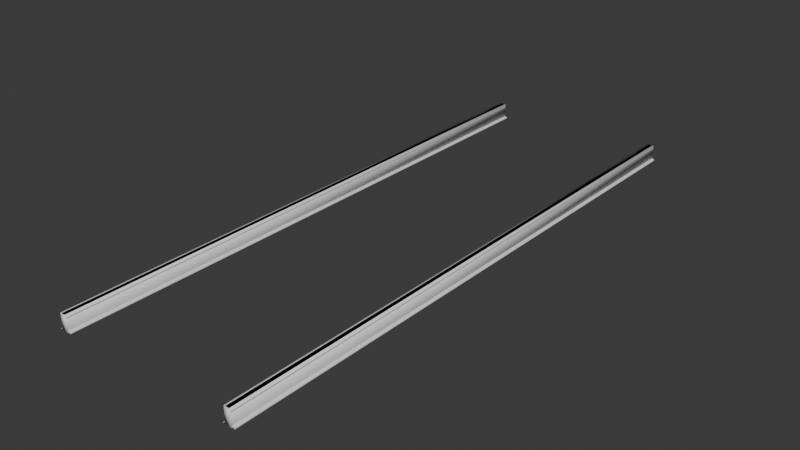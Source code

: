 # Source: track_straight_256.blend  (saved by Blender 4.0.36; exported with 4.5.12 LTS)
import bpy
from mathutils import Matrix  # noqa: F401  (used for matrix-valued properties, if any)

bpy.ops.wm.read_factory_settings(use_empty=True)
scene = bpy.context.scene
scene.name = 'Scene'

# ---- collections
col_track_straight_256_ref = bpy.data.collections.new('track_straight_256_ref'); scene.collection.children.link(col_track_straight_256_ref)
col_track_straight_256_phys = bpy.data.collections.new('track_straight_256_phys'); scene.collection.children.link(col_track_straight_256_phys)

# ---- materials (node trees are filled in below, after node groups)
mat_track_straight_256 = bpy.data.materials.new('track_straight_256')
mat_track_straight_256.use_transparent_shadow = False

# ---- node groups
ng_auto_smooth = bpy.data.node_groups.new('Auto Smooth', 'GeometryNodeTree')
_s = ng_auto_smooth.interface.new_socket(name='Geometry', in_out='OUTPUT', socket_type='NodeSocketGeometry')
_s = ng_auto_smooth.interface.new_socket(name='Geometry', in_out='INPUT', socket_type='NodeSocketGeometry')
_s = ng_auto_smooth.interface.new_socket(name='Angle', in_out='INPUT', socket_type='NodeSocketFloat')
_s.subtype = 'ANGLE'
_s.min_value = 0.0
_s.max_value = 3.142
ng_auto_smooth.is_modifier = True
_N = ng_auto_smooth.nodes; _L = ng_auto_smooth.links
n0 = _N.new('NodeGroupOutput'); n0.name = 'Group Output'; n0.location = (480, -100)
n1 = _N.new('NodeGroupInput'); n1.name = 'Group Input'; n1.location = (-420, -300)
n2 = _N.new('NodeGroupInput'); n2.name = 'Group Input.001'; n2.location = (-60, -100)
n3 = _N.new('GeometryNodeSetShadeSmooth'); n3.name = 'Set Shade Smooth'; n3.location = (120, -100)
n3.domain = 'EDGE'
n4 = _N.new('GeometryNodeSetShadeSmooth'); n4.name = 'Set Shade Smooth.001'; n4.location = (300, -100)
n5 = _N.new('GeometryNodeInputMeshEdgeAngle'); n5.name = 'Edge Angle'; n5.location = (-420, -220)
n6 = _N.new('GeometryNodeInputEdgeSmooth'); n6.name = 'Is Edge Smooth'; n6.location = (-60, -160)
n7 = _N.new('GeometryNodeInputShadeSmooth'); n7.name = 'Is Face Smooth'; n7.location = (-240, -340)
n8 = _N.new('FunctionNodeBooleanMath'); n8.name = 'Boolean Math'; n8.location = (-60, -220)
n9 = _N.new('FunctionNodeCompare'); n9.name = 'Compare'; n9.location = (-240, -180)
n9.operation = 'LESS_EQUAL'
_L.new(n5.outputs[0], n9.inputs[0])
_L.new(n4.outputs[0], n0.inputs[0])
_L.new(n1.outputs[1], n9.inputs[1])
_L.new(n9.outputs[0], n8.inputs[0])
_L.new(n7.outputs[0], n8.inputs[1])
_L.new(n2.outputs[0], n3.inputs[0])
_L.new(n6.outputs[0], n3.inputs[1])
_L.new(n3.outputs[0], n4.inputs[0])
_L.new(n8.outputs[0], n3.inputs[2])
n0.is_active_output = True

# ---- material node trees
mat_track_straight_256.use_nodes = True; mat_track_straight_256.node_tree.nodes.clear()
_N = mat_track_straight_256.node_tree.nodes; _L = mat_track_straight_256.node_tree.links
n0 = _N.new('ShaderNodeBsdfPrincipled'); n0.name = 'Principled BSDF'; n0.location = (10, 300)
n0.inputs[3].default_value = 1.45
n1 = _N.new('ShaderNodeOutputMaterial'); n1.name = 'Material Output'; n1.location = (300, 300)
_L.new(n0.outputs[0], n1.inputs[0])
n1.is_active_output = True

# ---- world
world_world = bpy.data.worlds.new('World'); scene.world = world_world
world_world.use_nodes = True; world_world.node_tree.nodes.clear()
_N = world_world.node_tree.nodes; _L = world_world.node_tree.links
n0 = _N.new('ShaderNodeOutputWorld'); n0.name = 'World Output'; n0.location = (300, 300)
n1 = _N.new('ShaderNodeBackground'); n1.name = 'Background'; n1.location = (10, 300)
n1.inputs[0].default_value = (0.05088, 0.05088, 0.05088, 1.0)
_L.new(n1.outputs[0], n0.inputs[0])
n0.is_active_output = True
world_world.color = (0.05088, 0.05088, 0.05088)
world_world.use_sun_shadow = False
world_world.sun_shadow_jitter_overblur = 0.0

# ---- meshes
me_track_straight_256_ref = bpy.data.meshes.new('track_straight_256_ref')
me_track_straight_256_ref.from_pydata([(43.0, -128.0, 0.0), (41.36, -128.0, 7.0), (40.99, -128.0, 1.584), (41.67, -128.0, 0.9585), (41.19, -128.0, 1.207), (43.0, -128.0, 0.3994), (42.89, -128.0, 0.5107), (40.9, -128.0, 2.561), (40.95, -128.0, 4.411), (41.01, -128.0, 5.04), (41.31, -128.0, 5.384), (41.93, -128.0, 5.563), (42.02, -128.0, 5.685), (41.99, -128.0, 6.46), (41.71, -128.0, 6.901), (41.9, -128.0, 6.712), (38.0, -128.0, 0.0), (39.64, -128.0, 7.0), (40.01, -128.0, 1.584), (39.33, -128.0, 0.9585), (39.81, -128.0, 1.207), (38.0, -128.0, 0.3994), (38.11, -128.0, 0.5107), (40.1, -128.0, 2.561), (40.05, -128.0, 4.411), (39.99, -128.0, 5.04), (39.69, -128.0, 5.384), (39.07, -128.0, 5.563), (38.98, -128.0, 5.685), (39.01, -128.0, 6.46), (39.29, -128.0, 6.901), (39.1, -128.0, 6.712), (43.0, 128.0, 0.0), (41.36, 128.0, 7.0), (40.99, 128.0, 1.584), (41.67, 128.0, 0.9585), (41.19, 128.0, 1.207), (43.0, 128.0, 0.3994), (42.89, 128.0, 0.5107), (40.9, 128.0, 2.561), (40.95, 128.0, 4.411), (41.01, 128.0, 5.04), (41.31, 128.0, 5.384), (41.93, 128.0, 5.563), (42.02, 128.0, 5.685), (41.99, 128.0, 6.46), (41.71, 128.0, 6.901), (41.9, 128.0, 6.712), (38.0, 128.0, 0.0), (39.64, 128.0, 7.0), (40.01, 128.0, 1.584), (39.33, 128.0, 0.9585), (39.81, 128.0, 1.207), (38.0, 128.0, 0.3994), (38.11, 128.0, 0.5107), (40.1, 128.0, 2.561), (40.05, 128.0, 4.411), (39.99, 128.0, 5.04), (39.69, 128.0, 5.384), (39.07, 128.0, 5.563), (38.98, 128.0, 5.685), (39.01, 128.0, 6.46), (39.29, 128.0, 6.901), (39.1, 128.0, 6.712), (-38.0, -128.0, 0.0), (-39.64, -128.0, 7.0), (-40.01, -128.0, 1.584), (-39.33, -128.0, 0.9585), (-39.81, -128.0, 1.207), (-38.0, -128.0, 0.3994), (-38.11, -128.0, 0.5107), (-40.1, -128.0, 2.561), (-40.05, -128.0, 4.411), (-39.99, -128.0, 5.04), (-39.69, -128.0, 5.384), (-39.07, -128.0, 5.563), (-38.98, -128.0, 5.685), (-39.01, -128.0, 6.46), (-39.29, -128.0, 6.901), (-39.1, -128.0, 6.712), (-43.0, -128.0, 0.0), (-41.36, -128.0, 7.0), (-40.99, -128.0, 1.584), (-41.67, -128.0, 0.9585), (-41.19, -128.0, 1.207), (-43.0, -128.0, 0.3994), (-42.89, -128.0, 0.5107), (-40.9, -128.0, 2.561), (-40.95, -128.0, 4.411), (-41.01, -128.0, 5.04), (-41.31, -128.0, 5.384), (-41.93, -128.0, 5.563), (-42.02, -128.0, 5.685), (-41.99, -128.0, 6.46), (-41.71, -128.0, 6.901), (-41.9, -128.0, 6.712), (-38.0, 128.0, 0.0), (-39.64, 128.0, 7.0), (-40.01, 128.0, 1.584), (-39.33, 128.0, 0.9585), (-39.81, 128.0, 1.207), (-38.0, 128.0, 0.3994), (-38.11, 128.0, 0.5107), (-40.1, 128.0, 2.561), (-40.05, 128.0, 4.411), (-39.99, 128.0, 5.04), (-39.69, 128.0, 5.384), (-39.07, 128.0, 5.563), (-38.98, 128.0, 5.685), (-39.01, 128.0, 6.46), (-39.29, 128.0, 6.901), (-39.1, 128.0, 6.712), (-43.0, 128.0, 0.0), (-41.36, 128.0, 7.0), (-40.99, 128.0, 1.584), (-41.67, 128.0, 0.9585), (-41.19, 128.0, 1.207), (-43.0, 128.0, 0.3994), (-42.89, 128.0, 0.5107), (-40.9, 128.0, 2.561), (-40.95, 128.0, 4.411), (-41.01, 128.0, 5.04), (-41.31, 128.0, 5.384), (-41.93, 128.0, 5.563), (-42.02, 128.0, 5.685), (-41.99, 128.0, 6.46), (-41.71, 128.0, 6.901), (-41.9, 128.0, 6.712)], [], [(34, 39, 7, 2), (4, 36, 34, 2), (7, 39, 40, 8), (3, 35, 36, 4), (5, 37, 38, 6), (38, 35, 3, 6), (0, 32, 37, 5), (9, 41, 42, 10), (40, 41, 9, 8), (11, 43, 44, 12), (42, 43, 11, 10), (15, 47, 46, 14), (13, 45, 47, 15), (44, 45, 13, 12), (46, 33, 1, 14), (50, 18, 23, 55), (18, 50, 52, 20), (24, 56, 55, 23), (20, 52, 51, 19), (22, 54, 53, 21), (54, 22, 19, 51), (21, 53, 48, 16), (26, 58, 57, 25), (56, 24, 25, 57), (33, 49, 17, 1), (28, 60, 59, 27), (58, 26, 27, 59), (30, 62, 63, 31), (31, 63, 61, 29), (60, 28, 29, 61), (62, 30, 17, 49), (98, 103, 71, 66), (68, 100, 98, 66), (71, 103, 104, 72), (67, 99, 100, 68), (69, 101, 102, 70), (102, 99, 67, 70), (64, 96, 101, 69), (73, 105, 106, 74), (104, 105, 73, 72), (75, 107, 108, 76), (106, 107, 75, 74), (79, 111, 110, 78), (77, 109, 111, 79), (108, 109, 77, 76), (110, 97, 65, 78), (114, 82, 87, 119), (82, 114, 116, 84), (88, 120, 119, 87), (84, 116, 115, 83), (86, 118, 117, 85), (118, 86, 83, 115), (85, 117, 112, 80), (90, 122, 121, 89), (120, 88, 89, 121), (97, 113, 81, 65), (92, 124, 123, 91), (122, 90, 91, 123), (94, 126, 127, 95), (95, 127, 125, 93), (124, 92, 93, 125), (126, 94, 81, 113)])
me_track_straight_256_ref.polygons.foreach_set('use_smooth', [True] * 62)
_uv = me_track_straight_256_ref.uv_layers.new(name='UVКарта')
_uv.uv.foreach_set('vector', [0.09186, 5.733e-05, 0.09569, 5.733e-05, 0.09569, 0.9999, 0.09186, 0.9999, 0.09018, 0.9999, 0.09018, 5.733e-05, 0.09186, 5.733e-05, 0.09186, 0.9999, 0.09569, 0.9999, 0.09569, 5.733e-05, 0.1029, 5.733e-05, 0.1029, 0.9999, 0.0881, 0.9999, 0.0881, 5.733e-05, 0.09018, 5.733e-05, 0.09018, 0.9999, 0.08201, 0.9999, 0.08201, 6.987e-05, 0.08301, 5.733e-05, 0.08301, 0.9999, 0.08301, 5.733e-05, 0.0881, 5.733e-05, 0.0881, 0.9999, 0.08301, 0.9999, 0.08045, 0.9999, 0.08045, 6.987e-05, 0.08201, 6.987e-05, 0.08201, 0.9999, 0.1054, 0.9999, 0.1054, 5.733e-05, 0.1072, 5.733e-05, 0.1072, 0.9999, 0.1029, 5.733e-05, 0.1054, 5.733e-05, 0.1054, 0.9999, 0.1029, 0.9999, 0.1097, 0.9999, 0.1097, 5.733e-05, 0.1107, 5.7e-05, 0.1107, 0.9999, 0.1072, 5.733e-05, 0.1097, 5.733e-05, 0.1097, 0.9999, 0.1072, 0.9999, 0.1148, 0.9999, 0.1148, 5.7e-05, 0.1158, 5.7e-05, 0.1158, 0.9999, 0.1137, 0.9999, 0.1137, 5.7e-05, 0.1148, 5.7e-05, 0.1148, 0.9999, 0.1107, 5.7e-05, 0.1137, 5.7e-05, 0.1137, 0.9999, 0.1107, 0.9999, 0.1158, 5.7e-05, 0.1172, 5.7e-05, 0.1172, 0.9999, 0.1158, 0.9999, 0.1493, 5.667e-05, 0.1493, 0.9999, 0.1455, 0.9999, 0.1455, 5.667e-05, 0.1493, 0.9999, 0.1493, 5.667e-05, 0.151, 5.667e-05, 0.151, 0.9999, 0.1383, 0.9999, 0.1383, 5.667e-05, 0.1455, 5.667e-05, 0.1455, 0.9999, 0.151, 0.9999, 0.151, 5.667e-05, 0.1531, 5.667e-05, 0.1531, 0.9999, 0.1582, 0.9999, 0.1582, 5.667e-05, 0.1592, 6.403e-05, 0.1592, 0.9999, 0.1582, 5.667e-05, 0.1582, 0.9999, 0.1531, 0.9999, 0.1531, 5.667e-05, 0.1592, 0.9999, 0.1592, 6.403e-05, 0.1607, 6.403e-05, 0.1607, 0.9999, 0.134, 0.9999, 0.134, 5.667e-05, 0.1358, 5.667e-05, 0.1358, 0.9999, 0.1383, 5.667e-05, 0.1383, 0.9999, 0.1358, 0.9999, 0.1358, 5.667e-05, 0.1172, 5.7e-05, 0.124, 5.7e-05, 0.124, 0.9999, 0.1172, 0.9999, 0.1305, 0.9999, 0.1305, 5.7e-05, 0.1315, 5.667e-05, 0.1315, 0.9999, 0.134, 5.667e-05, 0.134, 0.9999, 0.1315, 0.9999, 0.1315, 5.667e-05, 0.1254, 0.9999, 0.1254, 5.7e-05, 0.1264, 5.7e-05, 0.1264, 0.9999, 0.1264, 0.9999, 0.1264, 5.7e-05, 0.1275, 5.7e-05, 0.1275, 0.9999, 0.1305, 5.7e-05, 0.1305, 0.9999, 0.1275, 0.9999, 0.1275, 5.7e-05, 0.1254, 5.7e-05, 0.1254, 0.9999, 0.124, 0.9999, 0.124, 5.7e-05, 0.01146, 5.733e-05, 0.01529, 5.733e-05, 0.01529, 0.9999, 0.01146, 0.9999, 0.009785, 0.9999, 0.009785, 5.733e-05, 0.01146, 5.733e-05, 0.01146, 0.9999, 0.01529, 0.9999, 0.01529, 5.733e-05, 0.02252, 5.733e-05, 0.02252, 0.9999, 0.007707, 0.9999, 0.007707, 5.733e-05, 0.009785, 5.733e-05, 0.009785, 0.9999, 0.001617, 0.9999, 0.001617, 6.985e-05, 0.002617, 5.733e-05, 0.002617, 0.9999, 0.002617, 5.733e-05, 0.007707, 5.733e-05, 0.007707, 0.9999, 0.002617, 0.9999, 5.671e-05, 0.9999, 5.666e-05, 6.985e-05, 0.001617, 6.985e-05, 0.001617, 0.9999, 0.02499, 0.9999, 0.02499, 5.733e-05, 0.02676, 5.733e-05, 0.02676, 0.9999, 0.02252, 5.733e-05, 0.02499, 5.733e-05, 0.02499, 0.9999, 0.02252, 0.9999, 0.0293, 0.9999, 0.0293, 5.733e-05, 0.0303, 5.697e-05, 0.0303, 0.9999, 0.02676, 5.733e-05, 0.0293, 5.733e-05, 0.0293, 0.9999, 0.02676, 0.9999, 0.03437, 0.9999, 0.03437, 5.697e-05, 0.0354, 5.697e-05, 0.0354, 0.9999, 0.03333, 0.9999, 0.03333, 5.697e-05, 0.03437, 5.697e-05, 0.03437, 0.9999, 0.0303, 5.697e-05, 0.03333, 5.697e-05, 0.03333, 0.9999, 0.0303, 0.9999, 0.0354, 5.697e-05, 0.03682, 5.697e-05, 0.03682, 0.9999, 0.0354, 0.9999, 0.06893, 5.667e-05, 0.06893, 0.9999, 0.0651, 0.9999, 0.0651, 5.667e-05, 0.06893, 0.9999, 0.06893, 5.667e-05, 0.07061, 5.667e-05, 0.07061, 0.9999, 0.05787, 0.9999, 0.05787, 5.668e-05, 0.0651, 5.667e-05, 0.0651, 0.9999, 0.07061, 0.9999, 0.07061, 5.667e-05, 0.07269, 5.667e-05, 0.07269, 0.9999, 0.07778, 0.9999, 0.07778, 5.667e-05, 0.07878, 6.403e-05, 0.07878, 0.9999, 0.07778, 5.667e-05, 0.07778, 0.9999, 0.07269, 0.9999, 0.07269, 5.667e-05, 0.07878, 0.9999, 0.07878, 6.403e-05, 0.08034, 6.403e-05, 0.08034, 0.9999, 0.05363, 0.9999, 0.05363, 5.668e-05, 0.0554, 5.668e-05, 0.0554, 0.9999, 0.05787, 5.668e-05, 0.05787, 0.9999, 0.0554, 0.9999, 0.0554, 5.668e-05, 0.03682, 5.697e-05, 0.04357, 5.697e-05, 0.04357, 0.9999, 0.03682, 0.9999, 0.0501, 0.9999, 0.0501, 5.697e-05, 0.0511, 5.668e-05, 0.0511, 0.9999, 0.05363, 5.668e-05, 0.05363, 0.9999, 0.0511, 0.9999, 0.0511, 5.668e-05, 0.04499, 0.9999, 0.04499, 5.697e-05, 0.04603, 5.697e-05, 0.04603, 0.9999, 0.04603, 0.9999, 0.04603, 5.697e-05, 0.04707, 5.697e-05, 0.04707, 0.9999, 0.0501, 5.697e-05, 0.0501, 0.9999, 0.04707, 0.9999, 0.04707, 5.697e-05, 0.04499, 5.697e-05, 0.04499, 0.9999, 0.04357, 0.9999, 0.04357, 5.697e-05])
me_track_straight_256_ref.materials.append(mat_track_straight_256)
me_track_straight_256_ref.update()
me_track_straight_256_phys = bpy.data.meshes.new('track_straight_256_phys')
me_track_straight_256_phys.from_pydata([(39.0, -128.0, 0.0), (39.0, -128.0, 7.0), (39.0, 128.0, 0.0), (39.0, 128.0, 7.0), (42.0, -128.0, 0.0), (42.0, -128.0, 7.0), (42.0, 128.0, 0.0), (42.0, 128.0, 7.0), (-42.0, -128.0, 0.0), (-42.0, -128.0, 7.0), (-42.0, 128.0, 0.0), (-42.0, 128.0, 7.0), (-39.0, -128.0, 0.0), (-39.0, -128.0, 7.0), (-39.0, 128.0, 0.0), (-39.0, 128.0, 7.0)], [], [(0, 1, 3, 2), (2, 3, 7, 6), (6, 7, 5, 4), (2, 6, 4, 0), (7, 3, 1, 5), (4, 5, 1, 0), (8, 9, 11, 10), (10, 11, 15, 14), (14, 15, 13, 12), (10, 14, 12, 8), (15, 11, 9, 13), (12, 13, 9, 8)])
me_track_straight_256_phys.polygons.foreach_set('use_smooth', [True] * 12)
_uv = me_track_straight_256_phys.uv_layers.new(name='UVMap')
_uv.uv.foreach_set('vector', [0.375, 0.0, 0.625, 0.0, 0.625, 0.25, 0.375, 0.25, 0.375, 0.25, 0.625, 0.25, 0.625, 0.5, 0.375, 0.5, 0.375, 0.5, 0.625, 0.5, 0.625, 0.75, 0.375, 0.75, 0.125, 0.5, 0.375, 0.5, 0.375, 0.75, 0.125, 0.75, 0.625, 0.5, 0.875, 0.5, 0.875, 0.75, 0.625, 0.75, 0.375, 0.75, 0.625, 0.75, 0.625, 1.0, 0.375, 1.0, 0.375, 0.0, 0.625, 0.0, 0.625, 0.25, 0.375, 0.25, 0.375, 0.25, 0.625, 0.25, 0.625, 0.5, 0.375, 0.5, 0.375, 0.5, 0.625, 0.5, 0.625, 0.75, 0.375, 0.75, 0.125, 0.5, 0.375, 0.5, 0.375, 0.75, 0.125, 0.75, 0.625, 0.5, 0.875, 0.5, 0.875, 0.75, 0.625, 0.75, 0.375, 0.75, 0.625, 0.75, 0.625, 1.0, 0.375, 1.0])
me_track_straight_256_phys.update()

# ---- objects
ob_track_straight_256_ref = bpy.data.objects.new('track_straight_256_ref', me_track_straight_256_ref)
ob_track_straight_256_phys = bpy.data.objects.new('track_straight_256_phys', me_track_straight_256_phys)

# ---- transforms, parenting, visibility, modifiers, constraints
ob_track_straight_256_ref.location = (0.0, 0.0, 0.0)
_m = ob_track_straight_256_ref.modifiers.new('Auto Smooth', 'NODES')
_m.node_group = ng_auto_smooth
_gi = [s.identifier for s in ng_auto_smooth.interface.items_tree if s.item_type == 'SOCKET' and s.in_out == 'INPUT']
_m[_gi[1]] = 1.222  # Angle
ob_track_straight_256_phys.location = (0.0, 0.0, 0.0)

# ---- collection membership
col_track_straight_256_ref.objects.link(ob_track_straight_256_ref)
col_track_straight_256_phys.objects.link(ob_track_straight_256_phys)

# ---- scene / render settings (as saved in the file)
scene.frame_start = 1; scene.frame_end = 250; scene.frame_set(3)
scene.render.engine = 'BLENDER_EEVEE_NEXT'
scene.cycles.sampling_pattern = 'TABULATED_SOBOL'
bpy.context.view_layer.update()

# ---- added for rendering (the .blend has no active camera and no usable light): camera, sun
cam_auto = bpy.data.cameras.new('AutoCamera')
cam_auto.lens = 50.0
cam_auto.sensor_width = 36.0
cam_auto.clip_end = 4386.59
ob_auto_camera = bpy.data.objects.new('AutoCamera', cam_auto)
scene.collection.objects.link(ob_auto_camera)
ob_auto_camera.location = (249.949, -299.939, 203.46)
ob_auto_camera.rotation_euler = (1.09748, -7.21219e-08, 0.694738)
scene.camera = ob_auto_camera
light_auto_sun = bpy.data.lights.new('AutoSun', 'SUN')
light_auto_sun.energy = 3.0
light_auto_sun.angle = 0.0523599
ob_auto_sun = bpy.data.objects.new('AutoSun', light_auto_sun)
scene.collection.objects.link(ob_auto_sun)
ob_auto_sun.rotation_euler = (0.872665, 0.174533, 0.523599)
bpy.context.view_layer.update()
